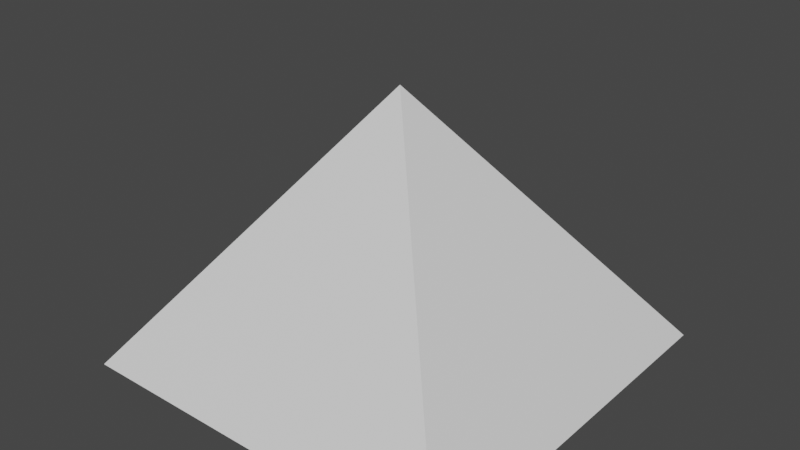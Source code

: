 # Source: top.blend  (saved by Blender 3.3.6; exported with 4.5.12 LTS)
import bpy
from mathutils import Matrix  # noqa: F401  (used for matrix-valued properties, if any)

bpy.ops.wm.read_factory_settings(use_empty=True)
scene = bpy.context.scene
scene.name = 'Scene'

# ---- collections
col_collection = bpy.data.collections.new('Collection'); scene.collection.children.link(col_collection)

# ---- materials (node trees are filled in below, after node groups)
mat_material_001 = bpy.data.materials.new('Material.001')
mat_material_001.alpha_threshold = 0.0
mat_material_001.use_transparent_shadow = False
mat_material_001.roughness = 0.5
mat_material_001.line_color = (0.0, 0.0, 0.0, 1.0)

# ---- material node trees
mat_material_001.use_nodes = True; mat_material_001.node_tree.nodes.clear()
_N = mat_material_001.node_tree.nodes; _L = mat_material_001.node_tree.links
n0 = _N.new('ShaderNodeOutputMaterial'); n0.name = 'Material Output'; n0.location = (300, 300)
n1 = _N.new('ShaderNodeBsdfPrincipled'); n1.name = 'Principled BSDF'; n1.location = (10, 300)
n1.distribution = 'GGX'
n1.subsurface_method = 'RANDOM_WALK_SKIN'
n1.inputs[3].default_value = 1.45
n1.inputs[27].default_value = (0.0, 0.0, 0.0, 1.0)
n1.inputs[28].default_value = 1.0
_L.new(n1.outputs[0], n0.inputs[0])
n0.is_active_output = True

# ---- world
world_world = bpy.data.worlds.new('World'); scene.world = world_world
world_world.use_nodes = True; world_world.node_tree.nodes.clear()
_N = world_world.node_tree.nodes; _L = world_world.node_tree.links
n0 = _N.new('ShaderNodeOutputWorld'); n0.name = 'World Output'; n0.location = (300, 300)
n1 = _N.new('ShaderNodeBackground'); n1.name = 'Background'; n1.location = (10, 300)
n1.inputs[0].default_value = (0.05088, 0.05088, 0.05088, 1.0)
_L.new(n1.outputs[0], n0.inputs[0])
n0.is_active_output = True
world_world.color = (0.05088, 0.05088, 0.05088)
world_world.use_sun_shadow = False
world_world.sun_shadow_jitter_overblur = 0.0

# ---- meshes
me_cube_001 = bpy.data.meshes.new('Cube.001')
me_cube_001.from_pydata([(0.8691, 0.8691, 0.9417), (0.0, -3.465e-08, -0.2383), (0.8691, -0.8691, 0.9417), (-0.8691, 0.8691, 0.9417), (-0.8691, -0.8691, 0.9417)], [], [(0, 3, 4, 2), (1, 2, 4), (1, 4, 3), (1, 0, 2), (1, 3, 0)])
_uv = me_cube_001.uv_layers.new(name='UVMap')
_uv.uv.foreach_set('vector', [0.625, 0.5, 0.875, 0.5, 0.875, 0.75, 0.625, 0.75, 0.375, 0.75, 0.625, 0.75, 0.625, 1.0, 0.375, 0.0, 0.625, 0.0, 0.625, 0.25, 0.375, 0.5, 0.625, 0.5, 0.625, 0.75, 0.375, 0.25, 0.625, 0.25, 0.625, 0.5])
me_cube_001.materials.append(mat_material_001)
me_cube_001.use_mirror_vertex_groups = False
me_cube_001.update()

# ---- objects
ob_cube_001 = bpy.data.objects.new('Cube.001', me_cube_001)

# ---- transforms, parenting, visibility, modifiers, constraints
ob_cube_001.location = (0.0, 0.0, 0.9549)
ob_cube_001.rotation_euler = (-3.142, -0.0, 0.0)
ob_cube_001.lock_rotations_4d = False
ob_cube_001.empty_display_type = 'ARROWS'
ob_cube_001.lineart.crease_threshold = 0.0

# ---- collection membership
col_collection.objects.link(ob_cube_001)

# ---- scene / render settings (as saved in the file)
scene.frame_start = 1; scene.frame_end = 250; scene.frame_set(4)
scene.render.engine = 'BLENDER_EEVEE_NEXT'
scene.cycles.sampling_pattern = 'TABULATED_SOBOL'
scene.cycles.use_light_tree = False
scene.view_settings.view_transform = 'Filmic'
bpy.context.view_layer.update()

# ---- added for rendering (the .blend has no active camera and no usable light): camera, sun
cam_auto = bpy.data.cameras.new('AutoCamera')
cam_auto.lens = 50.0
cam_auto.sensor_width = 36.0
cam_auto.clip_end = 1000.0
ob_auto_camera = bpy.data.objects.new('AutoCamera', cam_auto)
scene.collection.objects.link(ob_auto_camera)
ob_auto_camera.location = (2.52282, -3.02739, 2.62142)
ob_auto_camera.rotation_euler = (1.09748, -7.21219e-08, 0.694738)
scene.camera = ob_auto_camera
light_auto_sun = bpy.data.lights.new('AutoSun', 'SUN')
light_auto_sun.energy = 3.0
light_auto_sun.angle = 0.0523599
ob_auto_sun = bpy.data.objects.new('AutoSun', light_auto_sun)
scene.collection.objects.link(ob_auto_sun)
ob_auto_sun.rotation_euler = (0.872665, 0.174533, 0.523599)
bpy.context.view_layer.update()
